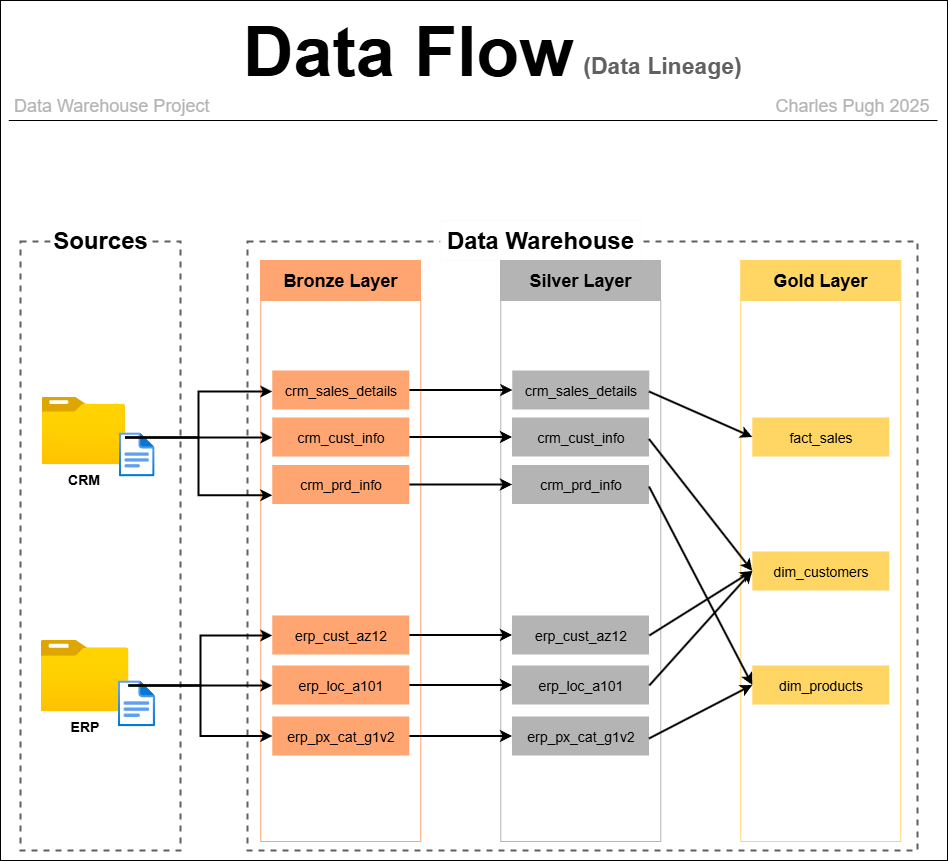

The diagram above was exported from draw.io. Its source (the exported page's mxGraphModel, read from the mxfile embedded in the PNG):
<mxGraphModel dx="1435" dy="849" grid="1" gridSize="10" guides="1" tooltips="1" connect="1" arrows="1" fold="1" page="1" pageScale="1" pageWidth="1100" pageHeight="850" math="0" shadow="0">
  <root>
    <mxCell id="0" />
    <mxCell id="1" parent="0" />
    <mxCell id="-DNp5nfZ291V3epCE0QK-20" value="" style="rounded=0;whiteSpace=wrap;html=1;fillColor=default;" vertex="1" parent="1">
      <mxGeometry x="3" width="947" height="860" as="geometry" />
    </mxCell>
    <mxCell id="ziV3n6eVbt5drU0zPqzG-4" value="" style="rounded=0;whiteSpace=wrap;html=1;fillColor=none;dashed=1;strokeColor=#606060;strokeWidth=2;" parent="1" vertex="1">
      <mxGeometry x="250" y="241" width="670" height="609" as="geometry" />
    </mxCell>
    <mxCell id="ziV3n6eVbt5drU0zPqzG-11" value="" style="rounded=0;whiteSpace=wrap;html=1;fillColor=none;strokeColor=#FFD564;strokeWidth=1;" parent="1" vertex="1">
      <mxGeometry x="743.27" y="300" width="160" height="541" as="geometry" />
    </mxCell>
    <mxCell id="ziV3n6eVbt5drU0zPqzG-12" value="" style="rounded=0;whiteSpace=wrap;html=1;fillColor=none;strokeColor=#FFA571;strokeWidth=1;" parent="1" vertex="1">
      <mxGeometry x="263.27" y="300" width="160" height="541" as="geometry" />
    </mxCell>
    <mxCell id="ziV3n6eVbt5drU0zPqzG-13" value="" style="rounded=0;whiteSpace=wrap;html=1;fillColor=none;strokeColor=#B4B4B4;strokeWidth=1;" parent="1" vertex="1">
      <mxGeometry x="503.27" y="300" width="160" height="541" as="geometry" />
    </mxCell>
    <mxCell id="ziV3n6eVbt5drU0zPqzG-1" value="&lt;font style=&quot;font-size: 70px;&quot;&gt;&lt;b style=&quot;&quot;&gt;Data Flow&amp;nbsp;&lt;/b&gt;&lt;/font&gt;" style="text;html=1;align=center;verticalAlign=middle;resizable=0;points=[];autosize=1;strokeColor=none;fillColor=none;" parent="1" vertex="1">
      <mxGeometry x="234.76999999999998" width="370" height="100" as="geometry" />
    </mxCell>
    <mxCell id="ziV3n6eVbt5drU0zPqzG-2" value="" style="rounded=0;whiteSpace=wrap;html=1;fillColor=none;dashed=1;strokeColor=#606060;strokeWidth=2;" parent="1" vertex="1">
      <mxGeometry x="23" y="241" width="160" height="609" as="geometry" />
    </mxCell>
    <mxCell id="ziV3n6eVbt5drU0zPqzG-25" value="ERP" style="group;fontStyle=1;fontSize=16;" parent="1" vertex="1" connectable="0">
      <mxGeometry x="43" y="639.38" width="120" height="90.25" as="geometry" />
    </mxCell>
    <mxCell id="ziV3n6eVbt5drU0zPqzG-22" value="&lt;b&gt;ERP&lt;/b&gt;" style="image;aspect=fixed;html=1;points=[];align=center;fontSize=14;image=img/lib/azure2/general/Folder_Blank.svg;" parent="ziV3n6eVbt5drU0zPqzG-25" vertex="1">
      <mxGeometry width="87.97349647058826" height="71.40705882352943" as="geometry" />
    </mxCell>
    <mxCell id="ziV3n6eVbt5drU0zPqzG-23" value="" style="image;aspect=fixed;html=1;points=[];align=center;fontSize=14;image=img/lib/azure2/general/File.svg;" parent="ziV3n6eVbt5drU0zPqzG-25" vertex="1">
      <mxGeometry x="77.22725012431626" y="40.436540880503145" width="37.420716981132074" height="46.105207547169805" as="geometry" />
    </mxCell>
    <mxCell id="ziV3n6eVbt5drU0zPqzG-35" value="" style="group" parent="1" vertex="1" connectable="0">
      <mxGeometry x="43.99999999999999" y="396" width="120" height="80" as="geometry" />
    </mxCell>
    <mxCell id="ziV3n6eVbt5drU0zPqzG-36" value="&lt;b&gt;CRM&lt;/b&gt;" style="image;aspect=fixed;html=1;points=[];align=center;fontSize=14;image=img/lib/azure2/general/Folder_Blank.svg;" parent="ziV3n6eVbt5drU0zPqzG-35" vertex="1">
      <mxGeometry width="83.48611764705885" height="67.76470588235296" as="geometry" />
    </mxCell>
    <mxCell id="ziV3n6eVbt5drU0zPqzG-37" value="" style="image;aspect=fixed;html=1;points=[];align=center;fontSize=14;image=img/lib/azure2/general/File.svg;" parent="ziV3n6eVbt5drU0zPqzG-35" vertex="1">
      <mxGeometry x="77.22725012431626" y="35.84" width="35.84" height="44.16" as="geometry" />
    </mxCell>
    <mxCell id="ziV3n6eVbt5drU0zPqzG-5" value="&lt;font style=&quot;font-size: 24px;&quot;&gt;&lt;b&gt;Data Warehouse&lt;/b&gt;&lt;/font&gt;" style="rounded=0;whiteSpace=wrap;html=1;strokeColor=light-dark(#fbfbfb, #ededed);fillColor=default;fillStyle=solid;" parent="1" vertex="1">
      <mxGeometry x="443.27" y="220" width="199.99999999999997" height="40" as="geometry" />
    </mxCell>
    <mxCell id="ziV3n6eVbt5drU0zPqzG-8" value="&lt;font style=&quot;font-size: 18px;&quot;&gt;&lt;b&gt;Gold Layer&lt;/b&gt;&lt;/font&gt;" style="rounded=0;whiteSpace=wrap;html=1;fillColor=#FFD564;strokeColor=light-dark(#FFD564,#FFD564);" parent="1" vertex="1">
      <mxGeometry x="743.27" y="260" width="160" height="40" as="geometry" />
    </mxCell>
    <mxCell id="ziV3n6eVbt5drU0zPqzG-9" value="&lt;font style=&quot;font-size: 18px;&quot;&gt;&lt;b style=&quot;&quot;&gt;Silver Layer&lt;/b&gt;&lt;/font&gt;" style="rounded=0;whiteSpace=wrap;html=1;fillColor=#B4B4B4;strokeColor=#B4B4B4;" parent="1" vertex="1">
      <mxGeometry x="503" y="260" width="160" height="40" as="geometry" />
    </mxCell>
    <mxCell id="ziV3n6eVbt5drU0zPqzG-10" value="&lt;font style=&quot;font-size: 18px;&quot;&gt;&lt;b style=&quot;&quot;&gt;Bronze Layer&lt;/b&gt;&lt;/font&gt;" style="rounded=0;whiteSpace=wrap;html=1;fillColor=#FFA571;strokeColor=#FFA571;" parent="1" vertex="1">
      <mxGeometry x="263" y="260" width="160" height="40" as="geometry" />
    </mxCell>
    <mxCell id="ziV3n6eVbt5drU0zPqzG-61" style="edgeStyle=orthogonalEdgeStyle;rounded=0;orthogonalLoop=1;jettySize=auto;html=1;exitX=0.5;exitY=1;exitDx=0;exitDy=0;fontSize=14;" parent="1" edge="1">
      <mxGeometry relative="1" as="geometry">
        <mxPoint x="343.27" y="723.5" as="sourcePoint" />
        <mxPoint x="343.27" y="723.5" as="targetPoint" />
      </mxGeometry>
    </mxCell>
    <mxCell id="ziV3n6eVbt5drU0zPqzG-118" value="&lt;span style=&quot;color: rgb(180, 180, 180); font-size: 18px;&quot;&gt;Charles Pugh&amp;nbsp;2025&lt;/span&gt;" style="text;html=1;align=center;verticalAlign=middle;whiteSpace=wrap;rounded=0;" parent="1" vertex="1">
      <mxGeometry x="770" y="90" width="170" height="30" as="geometry" />
    </mxCell>
    <mxCell id="ziV3n6eVbt5drU0zPqzG-119" value="&lt;span style=&quot;color: rgb(180, 180, 180); font-size: 18px;&quot;&gt;Data Warehouse Project&lt;span style=&quot;white-space: pre;&quot;&gt;&#09;&lt;/span&gt;&lt;/span&gt;" style="text;html=1;align=center;verticalAlign=middle;whiteSpace=wrap;rounded=0;" parent="1" vertex="1">
      <mxGeometry x="13" y="90" width="207" height="30" as="geometry" />
    </mxCell>
    <mxCell id="ziV3n6eVbt5drU0zPqzG-123" value="" style="endArrow=none;html=1;rounded=0;" parent="1" edge="1">
      <mxGeometry width="50" height="50" relative="1" as="geometry">
        <mxPoint x="11.269999999999996" y="120" as="sourcePoint" />
        <mxPoint x="940" y="120" as="targetPoint" />
      </mxGeometry>
    </mxCell>
    <mxCell id="ziV3n6eVbt5drU0zPqzG-3" value="&lt;font style=&quot;font-size: 24px;&quot;&gt;&lt;b style=&quot;&quot;&gt;Sources&lt;/b&gt;&lt;/font&gt;" style="rounded=0;whiteSpace=wrap;html=1;strokeColor=none;fillColor=default;" parent="1" vertex="1">
      <mxGeometry x="53.269999999999996" y="220" width="100" height="40" as="geometry" />
    </mxCell>
    <mxCell id="-DNp5nfZ291V3epCE0QK-28" style="edgeStyle=orthogonalEdgeStyle;rounded=0;orthogonalLoop=1;jettySize=auto;html=1;strokeWidth=2;fontSize=14;" edge="1" parent="1" source="-DNp5nfZ291V3epCE0QK-1" target="-DNp5nfZ291V3epCE0QK-22">
      <mxGeometry relative="1" as="geometry" />
    </mxCell>
    <mxCell id="-DNp5nfZ291V3epCE0QK-1" value="crm_sales_details" style="rounded=0;whiteSpace=wrap;html=1;fillColor=#FFA571;strokeColor=none;fontSize=14;" vertex="1" parent="1">
      <mxGeometry x="274.77" y="370" width="137" height="39" as="geometry" />
    </mxCell>
    <mxCell id="-DNp5nfZ291V3epCE0QK-29" style="edgeStyle=orthogonalEdgeStyle;rounded=0;orthogonalLoop=1;jettySize=auto;html=1;strokeWidth=2;fontSize=14;" edge="1" parent="1" source="-DNp5nfZ291V3epCE0QK-2" target="-DNp5nfZ291V3epCE0QK-23">
      <mxGeometry relative="1" as="geometry" />
    </mxCell>
    <mxCell id="-DNp5nfZ291V3epCE0QK-2" value="crm_cust_info" style="rounded=0;whiteSpace=wrap;html=1;fillColor=#FFA571;strokeColor=none;fontSize=14;" vertex="1" parent="1">
      <mxGeometry x="274.77" y="417" width="137" height="39" as="geometry" />
    </mxCell>
    <mxCell id="-DNp5nfZ291V3epCE0QK-30" style="edgeStyle=orthogonalEdgeStyle;rounded=0;orthogonalLoop=1;jettySize=auto;html=1;strokeWidth=2;fontSize=14;" edge="1" parent="1" source="-DNp5nfZ291V3epCE0QK-3" target="-DNp5nfZ291V3epCE0QK-24">
      <mxGeometry relative="1" as="geometry" />
    </mxCell>
    <mxCell id="-DNp5nfZ291V3epCE0QK-3" value="crm_prd_info" style="rounded=0;whiteSpace=wrap;html=1;fillColor=#FFA571;strokeColor=none;fontSize=14;" vertex="1" parent="1">
      <mxGeometry x="274.77" y="464.5" width="137" height="39" as="geometry" />
    </mxCell>
    <mxCell id="-DNp5nfZ291V3epCE0QK-33" style="edgeStyle=orthogonalEdgeStyle;rounded=0;orthogonalLoop=1;jettySize=auto;html=1;entryX=0;entryY=0.5;entryDx=0;entryDy=0;strokeWidth=2;fontSize=14;" edge="1" parent="1" source="-DNp5nfZ291V3epCE0QK-5" target="-DNp5nfZ291V3epCE0QK-25">
      <mxGeometry relative="1" as="geometry" />
    </mxCell>
    <mxCell id="-DNp5nfZ291V3epCE0QK-5" value="erp_px_cat_g1v2" style="rounded=0;whiteSpace=wrap;html=1;fillColor=#FFA571;strokeColor=none;fontSize=14;" vertex="1" parent="1">
      <mxGeometry x="274.77" y="716" width="137" height="39" as="geometry" />
    </mxCell>
    <mxCell id="-DNp5nfZ291V3epCE0QK-32" style="edgeStyle=orthogonalEdgeStyle;rounded=0;orthogonalLoop=1;jettySize=auto;html=1;strokeWidth=2;fontSize=14;" edge="1" parent="1" source="-DNp5nfZ291V3epCE0QK-6" target="-DNp5nfZ291V3epCE0QK-26">
      <mxGeometry relative="1" as="geometry" />
    </mxCell>
    <mxCell id="-DNp5nfZ291V3epCE0QK-6" value="erp_loc_a101" style="rounded=0;whiteSpace=wrap;html=1;fillColor=#FFA571;strokeColor=none;fontSize=14;" vertex="1" parent="1">
      <mxGeometry x="274.77" y="665" width="137" height="39" as="geometry" />
    </mxCell>
    <mxCell id="-DNp5nfZ291V3epCE0QK-31" style="edgeStyle=orthogonalEdgeStyle;rounded=0;orthogonalLoop=1;jettySize=auto;html=1;strokeWidth=2;fontSize=14;" edge="1" parent="1" source="-DNp5nfZ291V3epCE0QK-7" target="-DNp5nfZ291V3epCE0QK-27">
      <mxGeometry relative="1" as="geometry" />
    </mxCell>
    <mxCell id="-DNp5nfZ291V3epCE0QK-7" value="erp_cust_az12" style="rounded=0;whiteSpace=wrap;html=1;fillColor=#FFA571;strokeColor=none;fontSize=14;" vertex="1" parent="1">
      <mxGeometry x="274.77" y="615" width="137" height="39" as="geometry" />
    </mxCell>
    <mxCell id="-DNp5nfZ291V3epCE0QK-13" style="edgeStyle=orthogonalEdgeStyle;rounded=0;orthogonalLoop=1;jettySize=auto;html=1;strokeWidth=2;" edge="1" parent="1" source="ziV3n6eVbt5drU0zPqzG-22" target="-DNp5nfZ291V3epCE0QK-6">
      <mxGeometry relative="1" as="geometry">
        <Array as="points">
          <mxPoint x="160" y="685" />
          <mxPoint x="160" y="685" />
        </Array>
      </mxGeometry>
    </mxCell>
    <mxCell id="-DNp5nfZ291V3epCE0QK-14" style="edgeStyle=orthogonalEdgeStyle;rounded=0;orthogonalLoop=1;jettySize=auto;html=1;strokeWidth=2;" edge="1" parent="1" source="ziV3n6eVbt5drU0zPqzG-22" target="-DNp5nfZ291V3epCE0QK-7">
      <mxGeometry relative="1" as="geometry">
        <Array as="points">
          <mxPoint x="203" y="685" />
          <mxPoint x="203" y="635" />
        </Array>
      </mxGeometry>
    </mxCell>
    <mxCell id="-DNp5nfZ291V3epCE0QK-15" style="edgeStyle=orthogonalEdgeStyle;rounded=0;orthogonalLoop=1;jettySize=auto;html=1;entryX=0;entryY=0.5;entryDx=0;entryDy=0;strokeWidth=2;" edge="1" parent="1" source="ziV3n6eVbt5drU0zPqzG-22" target="-DNp5nfZ291V3epCE0QK-5">
      <mxGeometry relative="1" as="geometry">
        <Array as="points">
          <mxPoint x="203" y="685" />
          <mxPoint x="203" y="736" />
        </Array>
      </mxGeometry>
    </mxCell>
    <mxCell id="-DNp5nfZ291V3epCE0QK-16" style="edgeStyle=orthogonalEdgeStyle;rounded=0;orthogonalLoop=1;jettySize=auto;html=1;strokeWidth=2;" edge="1" parent="1" source="ziV3n6eVbt5drU0zPqzG-36" target="-DNp5nfZ291V3epCE0QK-2">
      <mxGeometry relative="1" as="geometry">
        <Array as="points">
          <mxPoint x="230" y="437" />
          <mxPoint x="230" y="437" />
        </Array>
      </mxGeometry>
    </mxCell>
    <mxCell id="-DNp5nfZ291V3epCE0QK-17" style="edgeStyle=orthogonalEdgeStyle;rounded=0;orthogonalLoop=1;jettySize=auto;html=1;strokeWidth=2;" edge="1" parent="1">
      <mxGeometry relative="1" as="geometry">
        <mxPoint x="127.48611764705879" y="437" as="sourcePoint" />
        <mxPoint x="274.77" y="391" as="targetPoint" />
        <Array as="points">
          <mxPoint x="201" y="437" />
          <mxPoint x="201" y="391" />
        </Array>
      </mxGeometry>
    </mxCell>
    <mxCell id="-DNp5nfZ291V3epCE0QK-18" style="edgeStyle=orthogonalEdgeStyle;rounded=0;orthogonalLoop=1;jettySize=auto;html=1;entryX=0;entryY=0.75;entryDx=0;entryDy=0;strokeWidth=2;" edge="1" parent="1">
      <mxGeometry relative="1" as="geometry">
        <mxPoint x="127.48611764705879" y="437" as="sourcePoint" />
        <mxPoint x="274.77" y="494.75" as="targetPoint" />
        <Array as="points">
          <mxPoint x="201" y="437" />
          <mxPoint x="201" y="495" />
        </Array>
      </mxGeometry>
    </mxCell>
    <mxCell id="-DNp5nfZ291V3epCE0QK-19" value="&lt;b style=&quot;text-wrap-mode: nowrap;&quot;&gt;&lt;font style=&quot;font-size: 23px; color: rgb(96, 96, 96);&quot;&gt;(Data Lineage)&lt;/font&gt;&lt;/b&gt;" style="text;html=1;align=center;verticalAlign=middle;whiteSpace=wrap;rounded=0;" vertex="1" parent="1">
      <mxGeometry x="574.77" y="50" width="180" height="30" as="geometry" />
    </mxCell>
    <mxCell id="-DNp5nfZ291V3epCE0QK-22" value="crm_sales_details" style="rounded=0;whiteSpace=wrap;html=1;fillColor=#B4B4B4;strokeColor=none;fontSize=14;" vertex="1" parent="1">
      <mxGeometry x="514.77" y="370" width="137" height="39" as="geometry" />
    </mxCell>
    <mxCell id="-DNp5nfZ291V3epCE0QK-23" value="crm_cust_info" style="rounded=0;whiteSpace=wrap;html=1;fillColor=#B4B4B4;strokeColor=none;fontSize=14;" vertex="1" parent="1">
      <mxGeometry x="514.5" y="417" width="137" height="39" as="geometry" />
    </mxCell>
    <mxCell id="-DNp5nfZ291V3epCE0QK-24" value="crm_prd_info" style="rounded=0;whiteSpace=wrap;html=1;fillColor=#B4B4B4;strokeColor=none;fontSize=14;" vertex="1" parent="1">
      <mxGeometry x="514.5" y="464.5" width="137" height="39" as="geometry" />
    </mxCell>
    <mxCell id="-DNp5nfZ291V3epCE0QK-25" value="erp_px_cat_g1v2" style="rounded=0;whiteSpace=wrap;html=1;fillColor=#B4B4B4;strokeColor=none;fontSize=14;" vertex="1" parent="1">
      <mxGeometry x="514.5" y="716" width="137" height="39" as="geometry" />
    </mxCell>
    <mxCell id="-DNp5nfZ291V3epCE0QK-26" value="erp_loc_a101" style="rounded=0;whiteSpace=wrap;html=1;fillColor=#B4B4B4;strokeColor=none;fontSize=14;" vertex="1" parent="1">
      <mxGeometry x="514.5" y="665" width="137" height="39" as="geometry" />
    </mxCell>
    <mxCell id="-DNp5nfZ291V3epCE0QK-27" value="erp_cust_az12" style="rounded=0;whiteSpace=wrap;html=1;fillColor=#B4B4B4;strokeColor=none;fontSize=14;" vertex="1" parent="1">
      <mxGeometry x="514.5" y="615" width="137" height="39" as="geometry" />
    </mxCell>
    <mxCell id="-DNp5nfZ291V3epCE0QK-34" value="fact_sales" style="rounded=0;whiteSpace=wrap;html=1;fillColor=light-dark(#FFD564,#FFD564);strokeColor=none;fontSize=14;" vertex="1" parent="1">
      <mxGeometry x="754.77" y="417" width="137" height="39" as="geometry" />
    </mxCell>
    <mxCell id="-DNp5nfZ291V3epCE0QK-35" value="dim_customers" style="rounded=0;whiteSpace=wrap;html=1;fillColor=light-dark(#FFD564,#FFD564);strokeColor=none;fontSize=14;" vertex="1" parent="1">
      <mxGeometry x="754.77" y="551" width="137" height="39" as="geometry" />
    </mxCell>
    <mxCell id="-DNp5nfZ291V3epCE0QK-36" value="dim_products" style="rounded=0;whiteSpace=wrap;html=1;fillColor=light-dark(#FFD564,#FFD564);strokeColor=none;fontSize=14;" vertex="1" parent="1">
      <mxGeometry x="754.77" y="665" width="137" height="39" as="geometry" />
    </mxCell>
    <mxCell id="-DNp5nfZ291V3epCE0QK-41" value="" style="endArrow=classic;html=1;rounded=0;strokeWidth=2;entryX=0;entryY=0.5;entryDx=0;entryDy=0;" edge="1" parent="1" target="-DNp5nfZ291V3epCE0QK-34">
      <mxGeometry width="50" height="50" relative="1" as="geometry">
        <mxPoint x="651.5" y="391" as="sourcePoint" />
        <mxPoint x="721.5" y="456" as="targetPoint" />
      </mxGeometry>
    </mxCell>
    <mxCell id="-DNp5nfZ291V3epCE0QK-42" value="" style="endArrow=classic;html=1;rounded=0;strokeWidth=2;entryX=0;entryY=0.5;entryDx=0;entryDy=0;" edge="1" parent="1" target="-DNp5nfZ291V3epCE0QK-35">
      <mxGeometry width="50" height="50" relative="1" as="geometry">
        <mxPoint x="651.77" y="635" as="sourcePoint" />
        <mxPoint x="731.77" y="590" as="targetPoint" />
      </mxGeometry>
    </mxCell>
    <mxCell id="-DNp5nfZ291V3epCE0QK-43" value="" style="endArrow=classic;html=1;rounded=0;strokeWidth=2;entryX=0;entryY=0.5;entryDx=0;entryDy=0;" edge="1" parent="1" target="-DNp5nfZ291V3epCE0QK-36">
      <mxGeometry width="50" height="50" relative="1" as="geometry">
        <mxPoint x="651.5" y="738" as="sourcePoint" />
        <mxPoint x="731.5" y="713" as="targetPoint" />
      </mxGeometry>
    </mxCell>
    <mxCell id="-DNp5nfZ291V3epCE0QK-44" value="" style="endArrow=classic;html=1;rounded=0;strokeWidth=2;entryX=0;entryY=0.5;entryDx=0;entryDy=0;" edge="1" parent="1" target="-DNp5nfZ291V3epCE0QK-35">
      <mxGeometry width="50" height="50" relative="1" as="geometry">
        <mxPoint x="651.77" y="685" as="sourcePoint" />
        <mxPoint x="721.77" y="615" as="targetPoint" />
      </mxGeometry>
    </mxCell>
    <mxCell id="-DNp5nfZ291V3epCE0QK-45" value="" style="endArrow=classic;html=1;rounded=0;strokeWidth=2;entryX=0;entryY=0.5;entryDx=0;entryDy=0;" edge="1" parent="1" target="-DNp5nfZ291V3epCE0QK-36">
      <mxGeometry width="50" height="50" relative="1" as="geometry">
        <mxPoint x="651.5" y="486" as="sourcePoint" />
        <mxPoint x="721.5" y="551" as="targetPoint" />
      </mxGeometry>
    </mxCell>
    <mxCell id="-DNp5nfZ291V3epCE0QK-46" value="" style="endArrow=classic;html=1;rounded=0;strokeWidth=2;entryX=0;entryY=0.5;entryDx=0;entryDy=0;" edge="1" parent="1" target="-DNp5nfZ291V3epCE0QK-35">
      <mxGeometry width="50" height="50" relative="1" as="geometry">
        <mxPoint x="651.5" y="438.5" as="sourcePoint" />
        <mxPoint x="721.5" y="503.5" as="targetPoint" />
      </mxGeometry>
    </mxCell>
  </root>
</mxGraphModel>